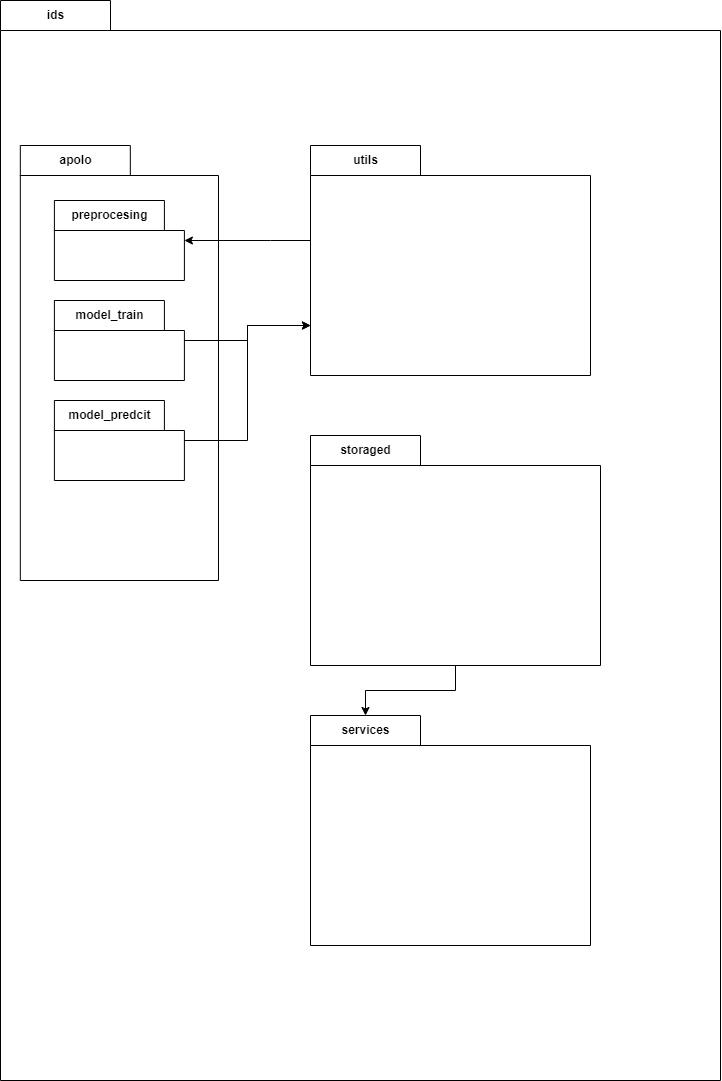

The diagram above was exported from draw.io. Its source (the exported page's mxGraphModel, read from the mxfile embedded in the PNG):
<mxGraphModel dx="1730" dy="1068" grid="1" gridSize="10" guides="1" tooltips="1" connect="1" arrows="1" fold="1" page="1" pageScale="1" pageWidth="827" pageHeight="1169" math="0" shadow="0">
  <root>
    <mxCell id="0" />
    <mxCell id="1" parent="0" />
    <mxCell id="TUOYkb5Xt-5UJALdT6cw-1" value="ids" style="shape=folder;fontStyle=1;tabWidth=110;tabHeight=30;tabPosition=left;html=1;boundedLbl=1;labelInHeader=1;container=1;collapsible=0;" parent="1" vertex="1">
      <mxGeometry x="120" y="40" width="720" height="1080" as="geometry" />
    </mxCell>
    <mxCell id="TUOYkb5Xt-5UJALdT6cw-2" value="" style="html=1;strokeColor=none;resizeWidth=1;resizeHeight=1;fillColor=none;part=1;connectable=0;allowArrows=0;deletable=0;" parent="TUOYkb5Xt-5UJALdT6cw-1" vertex="1">
      <mxGeometry width="660.5504587155964" height="644.0000000000002" relative="1" as="geometry">
        <mxPoint y="30" as="offset" />
      </mxGeometry>
    </mxCell>
    <mxCell id="nvhOg8FF03lhCnA77vai-1" value="apolo" style="shape=folder;fontStyle=1;tabWidth=110;tabHeight=30;tabPosition=left;html=1;boundedLbl=1;labelInHeader=1;container=1;collapsible=0;" vertex="1" parent="TUOYkb5Xt-5UJALdT6cw-1">
      <mxGeometry x="19.82" y="145" width="198.17" height="435" as="geometry" />
    </mxCell>
    <mxCell id="nvhOg8FF03lhCnA77vai-2" value="" style="html=1;strokeColor=none;resizeWidth=1;resizeHeight=1;fillColor=none;part=1;connectable=0;allowArrows=0;deletable=0;" vertex="1" parent="nvhOg8FF03lhCnA77vai-1">
      <mxGeometry width="198.16999999999996" height="304.50000000000006" relative="1" as="geometry">
        <mxPoint y="30" as="offset" />
      </mxGeometry>
    </mxCell>
    <mxCell id="nvhOg8FF03lhCnA77vai-3" value="preprocesing" style="shape=folder;fontStyle=1;tabWidth=110;tabHeight=30;tabPosition=left;html=1;boundedLbl=1;labelInHeader=1;container=1;collapsible=0;" vertex="1" parent="nvhOg8FF03lhCnA77vai-1">
      <mxGeometry x="34.0800000000001" y="55" width="130" height="80" as="geometry" />
    </mxCell>
    <mxCell id="nvhOg8FF03lhCnA77vai-4" value="" style="html=1;strokeColor=none;resizeWidth=1;resizeHeight=1;fillColor=none;part=1;connectable=0;allowArrows=0;deletable=0;" vertex="1" parent="nvhOg8FF03lhCnA77vai-3">
      <mxGeometry width="130" height="56" relative="1" as="geometry">
        <mxPoint y="30" as="offset" />
      </mxGeometry>
    </mxCell>
    <mxCell id="nvhOg8FF03lhCnA77vai-9" value="model_train" style="shape=folder;fontStyle=1;tabWidth=110;tabHeight=30;tabPosition=left;html=1;boundedLbl=1;labelInHeader=1;container=1;collapsible=0;" vertex="1" parent="nvhOg8FF03lhCnA77vai-1">
      <mxGeometry x="34.0800000000001" y="155" width="130" height="80" as="geometry" />
    </mxCell>
    <mxCell id="nvhOg8FF03lhCnA77vai-10" value="" style="html=1;strokeColor=none;resizeWidth=1;resizeHeight=1;fillColor=none;part=1;connectable=0;allowArrows=0;deletable=0;" vertex="1" parent="nvhOg8FF03lhCnA77vai-9">
      <mxGeometry width="130" height="56" relative="1" as="geometry">
        <mxPoint y="30" as="offset" />
      </mxGeometry>
    </mxCell>
    <mxCell id="nvhOg8FF03lhCnA77vai-7" value="model_predcit" style="shape=folder;fontStyle=1;tabWidth=110;tabHeight=30;tabPosition=left;html=1;boundedLbl=1;labelInHeader=1;container=1;collapsible=0;" vertex="1" parent="nvhOg8FF03lhCnA77vai-1">
      <mxGeometry x="34.0800000000001" y="255" width="130" height="80" as="geometry" />
    </mxCell>
    <mxCell id="nvhOg8FF03lhCnA77vai-8" value="" style="html=1;strokeColor=none;resizeWidth=1;resizeHeight=1;fillColor=none;part=1;connectable=0;allowArrows=0;deletable=0;" vertex="1" parent="nvhOg8FF03lhCnA77vai-7">
      <mxGeometry width="130" height="56" relative="1" as="geometry">
        <mxPoint y="30" as="offset" />
      </mxGeometry>
    </mxCell>
    <mxCell id="nvhOg8FF03lhCnA77vai-11" style="edgeStyle=orthogonalEdgeStyle;rounded=0;orthogonalLoop=1;jettySize=auto;html=1;" edge="1" parent="TUOYkb5Xt-5UJALdT6cw-1" source="TUOYkb5Xt-5UJALdT6cw-42" target="nvhOg8FF03lhCnA77vai-3">
      <mxGeometry relative="1" as="geometry">
        <Array as="points">
          <mxPoint x="270" y="240" />
          <mxPoint x="270" y="240" />
        </Array>
      </mxGeometry>
    </mxCell>
    <mxCell id="TUOYkb5Xt-5UJALdT6cw-42" value="utils" style="shape=folder;fontStyle=1;tabWidth=110;tabHeight=30;tabPosition=left;html=1;boundedLbl=1;labelInHeader=1;container=1;collapsible=0;" parent="TUOYkb5Xt-5UJALdT6cw-1" vertex="1">
      <mxGeometry x="310" y="145" width="280" height="230" as="geometry" />
    </mxCell>
    <mxCell id="TUOYkb5Xt-5UJALdT6cw-43" value="" style="html=1;strokeColor=none;resizeWidth=1;resizeHeight=1;fillColor=none;part=1;connectable=0;allowArrows=0;deletable=0;" parent="TUOYkb5Xt-5UJALdT6cw-42" vertex="1">
      <mxGeometry width="280" height="161" relative="1" as="geometry">
        <mxPoint y="30" as="offset" />
      </mxGeometry>
    </mxCell>
    <mxCell id="TUOYkb5Xt-5UJALdT6cw-44" value="storaged&lt;span style=&quot;color: rgba(0, 0, 0, 0); font-family: monospace; font-size: 0px; font-weight: 400; text-align: start;&quot;&gt;%3CmxGraphModel%3E%3Croot%3E%3CmxCell%20id%3D%220%22%2F%3E%3CmxCell%20id%3D%221%22%20parent%3D%220%22%2F%3E%3CmxCell%20id%3D%222%22%20value%3D%22model_predcit%22%20style%3D%22shape%3Dfolder%3BfontStyle%3D1%3BtabWidth%3D110%3BtabHeight%3D30%3BtabPosition%3Dleft%3Bhtml%3D1%3BboundedLbl%3D1%3BlabelInHeader%3D1%3Bcontainer%3D1%3Bcollapsible%3D0%3B%22%20vertex%3D%221%22%20parent%3D%221%22%3E%3CmxGeometry%20x%3D%221680%22%20y%3D%22640%22%20width%3D%22280%22%20height%3D%22230%22%20as%3D%22geometry%22%2F%3E%3C%2FmxCell%3E%3CmxCell%20id%3D%223%22%20value%3D%22%22%20style%3D%22html%3D1%3BstrokeColor%3Dnone%3BresizeWidth%3D1%3BresizeHeight%3D1%3BfillColor%3Dnone%3Bpart%3D1%3Bconnectable%3D0%3BallowArrows%3D0%3Bdeletable%3D0%3B%22%20vertex%3D%221%22%20parent%3D%222%22%3E%3CmxGeometry%20width%3D%22280%22%20height%3D%22161%22%20relative%3D%221%22%20as%3D%22geometry%22%3E%3CmxPoint%20y%3D%2230%22%20as%3D%22offset%22%2F%3E%3C%2FmxGeometry%3E%3C%2FmxCell%3E%3C%2Froot%3E%3C%2FmxGraphModel%3&lt;/span&gt;" style="shape=folder;fontStyle=1;tabWidth=110;tabHeight=30;tabPosition=left;html=1;boundedLbl=1;labelInHeader=1;container=1;collapsible=0;" parent="TUOYkb5Xt-5UJALdT6cw-1" vertex="1">
      <mxGeometry x="310" y="435" width="290" height="230" as="geometry" />
    </mxCell>
    <mxCell id="TUOYkb5Xt-5UJALdT6cw-45" value="" style="html=1;strokeColor=none;resizeWidth=1;resizeHeight=1;fillColor=none;part=1;connectable=0;allowArrows=0;deletable=0;" parent="TUOYkb5Xt-5UJALdT6cw-44" vertex="1">
      <mxGeometry width="280" height="161" relative="1" as="geometry">
        <mxPoint y="30" as="offset" />
      </mxGeometry>
    </mxCell>
    <mxCell id="TUOYkb5Xt-5UJALdT6cw-46" value="services" style="shape=folder;fontStyle=1;tabWidth=110;tabHeight=30;tabPosition=left;html=1;boundedLbl=1;labelInHeader=1;container=1;collapsible=0;" parent="TUOYkb5Xt-5UJALdT6cw-1" vertex="1">
      <mxGeometry x="310" y="715" width="280" height="230" as="geometry" />
    </mxCell>
    <mxCell id="TUOYkb5Xt-5UJALdT6cw-47" value="" style="html=1;strokeColor=none;resizeWidth=1;resizeHeight=1;fillColor=none;part=1;connectable=0;allowArrows=0;deletable=0;" parent="TUOYkb5Xt-5UJALdT6cw-46" vertex="1">
      <mxGeometry width="280" height="161" relative="1" as="geometry">
        <mxPoint y="30" as="offset" />
      </mxGeometry>
    </mxCell>
    <mxCell id="I2fx2Os82cGH0bLYcyjm-3" style="edgeStyle=orthogonalEdgeStyle;rounded=0;orthogonalLoop=1;jettySize=auto;html=1;entryX=0;entryY=0;entryDx=55;entryDy=0;entryPerimeter=0;" parent="TUOYkb5Xt-5UJALdT6cw-1" source="TUOYkb5Xt-5UJALdT6cw-44" target="TUOYkb5Xt-5UJALdT6cw-46" edge="1">
      <mxGeometry relative="1" as="geometry" />
    </mxCell>
    <mxCell id="nvhOg8FF03lhCnA77vai-12" style="edgeStyle=orthogonalEdgeStyle;rounded=0;orthogonalLoop=1;jettySize=auto;html=1;entryX=0;entryY=0;entryDx=0;entryDy=180;entryPerimeter=0;" edge="1" parent="TUOYkb5Xt-5UJALdT6cw-1" source="nvhOg8FF03lhCnA77vai-9" target="TUOYkb5Xt-5UJALdT6cw-42">
      <mxGeometry relative="1" as="geometry" />
    </mxCell>
    <mxCell id="nvhOg8FF03lhCnA77vai-13" style="edgeStyle=orthogonalEdgeStyle;rounded=0;orthogonalLoop=1;jettySize=auto;html=1;entryX=0;entryY=0;entryDx=0;entryDy=180;entryPerimeter=0;" edge="1" parent="TUOYkb5Xt-5UJALdT6cw-1" source="nvhOg8FF03lhCnA77vai-7" target="TUOYkb5Xt-5UJALdT6cw-42">
      <mxGeometry relative="1" as="geometry" />
    </mxCell>
  </root>
</mxGraphModel>